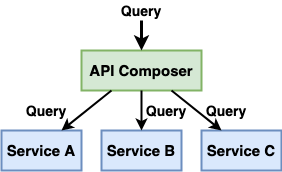

The diagram above was exported from draw.io. Its source (the exported page's mxGraphModel, read from the mxfile embedded in the PNG):
<mxGraphModel dx="1535" dy="652" grid="1" gridSize="10" guides="1" tooltips="1" connect="1" arrows="1" fold="1" page="1" pageScale="1" pageWidth="1920" pageHeight="1200" math="0" shadow="0">
  <root>
    <mxCell id="0" />
    <mxCell id="1" parent="0" />
    <mxCell id="2P0gxuMUi-LV34xNCfXP-1" value="&lt;font style=&quot;font-size: 15px&quot;&gt;&lt;b&gt;API Composer&lt;/b&gt;&lt;/font&gt;" style="rounded=0;whiteSpace=wrap;html=1;strokeWidth=2;fillColor=#d5e8d4;strokeColor=#82b366;" vertex="1" parent="1">
      <mxGeometry x="400" y="200" width="120" height="40" as="geometry" />
    </mxCell>
    <mxCell id="2P0gxuMUi-LV34xNCfXP-2" value="" style="endArrow=classic;html=1;strokeWidth=3;entryX=0.5;entryY=0;entryDx=0;entryDy=0;" edge="1" parent="1" target="2P0gxuMUi-LV34xNCfXP-1">
      <mxGeometry width="50" height="50" relative="1" as="geometry">
        <mxPoint x="460" y="170" as="sourcePoint" />
        <mxPoint x="800" y="310" as="targetPoint" />
      </mxGeometry>
    </mxCell>
    <mxCell id="2P0gxuMUi-LV34xNCfXP-3" value="&lt;font style=&quot;font-size: 14px&quot;&gt;&lt;b&gt;Query&lt;/b&gt;&lt;/font&gt;" style="text;html=1;strokeColor=none;fillColor=none;align=center;verticalAlign=middle;whiteSpace=wrap;rounded=0;" vertex="1" parent="1">
      <mxGeometry x="425" y="150" width="70" height="20" as="geometry" />
    </mxCell>
    <mxCell id="2P0gxuMUi-LV34xNCfXP-6" value="&lt;font style=&quot;font-size: 15px&quot;&gt;&lt;b&gt;Service A&lt;/b&gt;&lt;/font&gt;" style="rounded=0;whiteSpace=wrap;html=1;strokeWidth=2;fillColor=#dae8fc;strokeColor=#6c8ebf;" vertex="1" parent="1">
      <mxGeometry x="320" y="280" width="80" height="40" as="geometry" />
    </mxCell>
    <mxCell id="2P0gxuMUi-LV34xNCfXP-7" value="&lt;font style=&quot;font-size: 15px&quot;&gt;&lt;b&gt;Service B&lt;/b&gt;&lt;/font&gt;" style="rounded=0;whiteSpace=wrap;html=1;strokeWidth=2;fillColor=#dae8fc;strokeColor=#6c8ebf;" vertex="1" parent="1">
      <mxGeometry x="420" y="280" width="80" height="40" as="geometry" />
    </mxCell>
    <mxCell id="2P0gxuMUi-LV34xNCfXP-8" value="&lt;font style=&quot;font-size: 15px&quot;&gt;&lt;b&gt;Service C&lt;/b&gt;&lt;/font&gt;" style="rounded=0;whiteSpace=wrap;html=1;strokeWidth=2;fillColor=#dae8fc;strokeColor=#6c8ebf;" vertex="1" parent="1">
      <mxGeometry x="520" y="280" width="80" height="40" as="geometry" />
    </mxCell>
    <mxCell id="2P0gxuMUi-LV34xNCfXP-9" value="" style="endArrow=classic;html=1;strokeWidth=2;exitX=0.75;exitY=1;exitDx=0;exitDy=0;entryX=0.25;entryY=0;entryDx=0;entryDy=0;" edge="1" parent="1" source="2P0gxuMUi-LV34xNCfXP-1" target="2P0gxuMUi-LV34xNCfXP-8">
      <mxGeometry width="50" height="50" relative="1" as="geometry">
        <mxPoint x="750" y="360" as="sourcePoint" />
        <mxPoint x="800" y="310" as="targetPoint" />
      </mxGeometry>
    </mxCell>
    <mxCell id="2P0gxuMUi-LV34xNCfXP-10" value="" style="endArrow=classic;html=1;strokeWidth=2;exitX=0.25;exitY=1;exitDx=0;exitDy=0;entryX=0.75;entryY=0;entryDx=0;entryDy=0;" edge="1" parent="1" source="2P0gxuMUi-LV34xNCfXP-1" target="2P0gxuMUi-LV34xNCfXP-6">
      <mxGeometry width="50" height="50" relative="1" as="geometry">
        <mxPoint x="750" y="360" as="sourcePoint" />
        <mxPoint x="800" y="310" as="targetPoint" />
      </mxGeometry>
    </mxCell>
    <mxCell id="2P0gxuMUi-LV34xNCfXP-11" value="" style="endArrow=classic;html=1;strokeWidth=2;exitX=0.5;exitY=1;exitDx=0;exitDy=0;entryX=0.5;entryY=0;entryDx=0;entryDy=0;" edge="1" parent="1" source="2P0gxuMUi-LV34xNCfXP-1" target="2P0gxuMUi-LV34xNCfXP-7">
      <mxGeometry width="50" height="50" relative="1" as="geometry">
        <mxPoint x="750" y="360" as="sourcePoint" />
        <mxPoint x="800" y="310" as="targetPoint" />
      </mxGeometry>
    </mxCell>
    <mxCell id="2P0gxuMUi-LV34xNCfXP-12" value="&lt;font style=&quot;font-size: 14px&quot;&gt;&lt;b&gt;Query&lt;/b&gt;&lt;/font&gt;" style="text;html=1;strokeColor=none;fillColor=none;align=center;verticalAlign=middle;whiteSpace=wrap;rounded=0;" vertex="1" parent="1">
      <mxGeometry x="510" y="250" width="70" height="20" as="geometry" />
    </mxCell>
    <mxCell id="2P0gxuMUi-LV34xNCfXP-13" value="&lt;font style=&quot;font-size: 14px&quot;&gt;&lt;b&gt;Query&lt;/b&gt;&lt;/font&gt;" style="text;html=1;strokeColor=none;fillColor=none;align=center;verticalAlign=middle;whiteSpace=wrap;rounded=0;" vertex="1" parent="1">
      <mxGeometry x="450" y="250" width="70" height="20" as="geometry" />
    </mxCell>
    <mxCell id="2P0gxuMUi-LV34xNCfXP-14" value="&lt;font style=&quot;font-size: 14px&quot;&gt;&lt;b&gt;Query&lt;/b&gt;&lt;/font&gt;" style="text;html=1;strokeColor=none;fillColor=none;align=center;verticalAlign=middle;whiteSpace=wrap;rounded=0;" vertex="1" parent="1">
      <mxGeometry x="340" y="250" width="50" height="20" as="geometry" />
    </mxCell>
  </root>
</mxGraphModel>